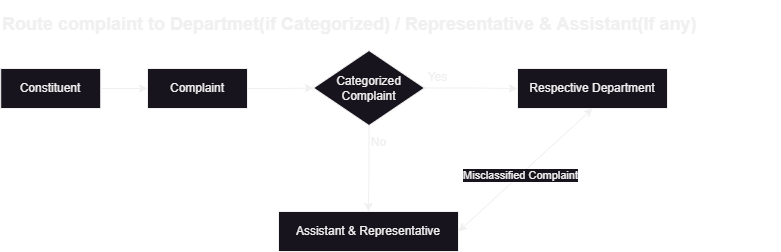

The diagram above was exported from draw.io. Its source (the exported page's mxGraphModel, read from the mxfile embedded in the PNG):
<mxGraphModel dx="880" dy="572" grid="0" gridSize="10" guides="1" tooltips="1" connect="1" arrows="1" fold="1" page="1" pageScale="1" pageWidth="850" pageHeight="1100" math="0" shadow="0">
  <root>
    <mxCell id="0" />
    <mxCell id="1" parent="0" />
    <mxCell id="2" value="" style="group;movable=0;resizable=0;rotatable=0;deletable=0;editable=0;locked=1;connectable=0;" vertex="1" connectable="0" parent="1">
      <mxGeometry x="44.2" y="412" width="779.8" height="251" as="geometry" />
    </mxCell>
    <mxCell id="3" value="Constituent" style="rounded=0;whiteSpace=wrap;html=1;movable=1;resizable=1;rotatable=1;deletable=1;editable=1;locked=0;connectable=1;" vertex="1" parent="2">
      <mxGeometry y="68" width="100" height="40" as="geometry" />
    </mxCell>
    <mxCell id="4" value="Complaint" style="rounded=0;whiteSpace=wrap;html=1;movable=1;resizable=1;rotatable=1;deletable=1;editable=1;locked=0;connectable=1;" vertex="1" parent="2">
      <mxGeometry x="146.8" y="68" width="100" height="40" as="geometry" />
    </mxCell>
    <mxCell id="5" value="Respective Department" style="rounded=0;whiteSpace=wrap;html=1;movable=1;resizable=1;rotatable=1;deletable=1;editable=1;locked=0;connectable=1;" vertex="1" parent="2">
      <mxGeometry x="516.8" y="68" width="150" height="40" as="geometry" />
    </mxCell>
    <mxCell id="6" style="edgeStyle=orthogonalEdgeStyle;rounded=0;orthogonalLoop=1;jettySize=auto;html=1;exitX=1;exitY=0.5;exitDx=0;exitDy=0;entryX=0;entryY=0.5;entryDx=0;entryDy=0;movable=1;resizable=1;rotatable=1;deletable=1;editable=1;locked=0;connectable=1;" edge="1" parent="2" source="3" target="4">
      <mxGeometry relative="1" as="geometry" />
    </mxCell>
    <mxCell id="7" style="edgeStyle=orthogonalEdgeStyle;rounded=0;orthogonalLoop=1;jettySize=auto;html=1;exitX=1;exitY=0.5;exitDx=0;exitDy=0;movable=1;resizable=1;rotatable=1;deletable=1;editable=1;locked=0;connectable=1;" edge="1" parent="2" source="4" target="12">
      <mxGeometry relative="1" as="geometry">
        <mxPoint x="296.8" y="88" as="targetPoint" />
      </mxGeometry>
    </mxCell>
    <mxCell id="8" style="edgeStyle=orthogonalEdgeStyle;rounded=0;orthogonalLoop=1;jettySize=auto;html=1;exitX=1;exitY=0.5;exitDx=0;exitDy=0;entryX=0;entryY=0.5;entryDx=0;entryDy=0;movable=1;resizable=1;rotatable=1;deletable=1;editable=1;locked=0;connectable=1;" edge="1" parent="2" source="12" target="5">
      <mxGeometry relative="1" as="geometry">
        <mxPoint x="416.8" y="88" as="sourcePoint" />
      </mxGeometry>
    </mxCell>
    <mxCell id="9" value="Assistant &amp;amp; Representative" style="rounded=0;whiteSpace=wrap;html=1;movable=1;resizable=1;rotatable=1;deletable=1;editable=1;locked=0;connectable=1;" vertex="1" parent="2">
      <mxGeometry x="277.8" y="211" width="180" height="40" as="geometry" />
    </mxCell>
    <mxCell id="10" style="edgeStyle=orthogonalEdgeStyle;rounded=0;orthogonalLoop=1;jettySize=auto;html=1;exitX=0.5;exitY=1;exitDx=0;exitDy=0;entryX=0.5;entryY=0;entryDx=0;entryDy=0;movable=1;resizable=1;rotatable=1;deletable=1;editable=1;locked=0;connectable=1;" edge="1" parent="2" source="12" target="9">
      <mxGeometry relative="1" as="geometry">
        <mxPoint x="435.8" y="228" as="sourcePoint" />
        <Array as="points">
          <mxPoint x="367.8" y="166" />
          <mxPoint x="367.8" y="195" />
          <mxPoint x="367.8" y="208" />
        </Array>
      </mxGeometry>
    </mxCell>
    <mxCell id="11" value="&lt;b&gt;&lt;font style=&quot;font-size: 18px;&quot;&gt;Route complaint to Departmet(if Categorized) / Representative &amp;amp; Assistant(If any)&lt;/font&gt;&lt;/b&gt;" style="text;html=1;align=left;verticalAlign=middle;whiteSpace=wrap;rounded=0;movable=1;resizable=1;rotatable=1;deletable=1;editable=1;locked=0;connectable=1;" vertex="1" parent="2">
      <mxGeometry width="779.8" height="47" as="geometry" />
    </mxCell>
    <mxCell id="12" value="Categorized Complaint" style="rhombus;whiteSpace=wrap;html=1;movable=1;resizable=1;rotatable=1;deletable=1;editable=1;locked=0;connectable=1;" vertex="1" parent="2">
      <mxGeometry x="312.8" y="50" width="111" height="75" as="geometry" />
    </mxCell>
    <mxCell id="13" value="Yes" style="text;html=1;align=center;verticalAlign=middle;resizable=1;points=[];autosize=1;strokeColor=none;fillColor=none;movable=1;rotatable=1;deletable=1;editable=1;locked=0;connectable=1;" vertex="1" parent="2">
      <mxGeometry x="417.8" y="64" width="38" height="26" as="geometry" />
    </mxCell>
    <mxCell id="14" value="No" style="text;html=1;align=center;verticalAlign=middle;resizable=1;points=[];autosize=1;strokeColor=none;fillColor=none;movable=1;rotatable=1;deletable=1;editable=1;locked=0;connectable=1;" vertex="1" parent="2">
      <mxGeometry x="360.8" y="129" width="33" height="26" as="geometry" />
    </mxCell>
    <mxCell id="15" value="" style="endArrow=classic;startArrow=classic;html=1;rounded=0;entryX=0.5;entryY=1;entryDx=0;entryDy=0;exitX=1;exitY=0.5;exitDx=0;exitDy=0;" edge="1" parent="2" source="9" target="5">
      <mxGeometry width="50" height="50" relative="1" as="geometry">
        <mxPoint x="544.8" y="210" as="sourcePoint" />
        <mxPoint x="594.8" y="160" as="targetPoint" />
      </mxGeometry>
    </mxCell>
    <mxCell id="16" value="Misclassified Complaint" style="edgeLabel;html=1;align=center;verticalAlign=middle;resizable=0;points=[];" vertex="1" connectable="0" parent="15">
      <mxGeometry x="-0.074" relative="1" as="geometry">
        <mxPoint as="offset" />
      </mxGeometry>
    </mxCell>
  </root>
</mxGraphModel>